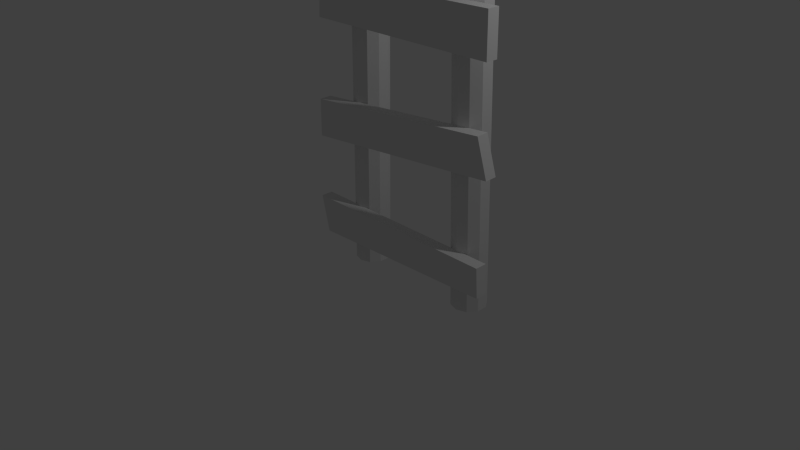 # Source: ladder.blend  (saved by Blender 2.75.0; exported with 4.5.12 LTS)
import bpy
from mathutils import Matrix  # noqa: F401  (used for matrix-valued properties, if any)

bpy.ops.wm.read_factory_settings(use_empty=True)
scene = bpy.context.scene
scene.name = 'Scene'

# ---- collections
col_collection_1 = bpy.data.collections.new('Collection 1'); scene.collection.children.link(col_collection_1)

# ---- world
world_world = bpy.data.worlds.new('World'); scene.world = world_world
world_world.color = (0.05088, 0.05088, 0.05088)
world_world.use_sun_shadow = False
world_world.sun_shadow_jitter_overblur = 0.0
world_world.cycles.sampling_method = 'MANUAL'
world_world.cycles.sample_map_resolution = 256

# ---- cameras
cam_camera = bpy.data.cameras.new('Camera')
cam_camera.clip_end = 100.0
cam_camera.lens = 35.0
cam_camera.sensor_width = 32.0
cam_camera.sensor_height = 18.0
cam_camera.ortho_scale = 7.314
cam_camera.dof.focus_distance = 0.0
cam_camera.dof.aperture_fstop = 128.0

# ---- lights
light_lamp = bpy.data.lights.new('Lamp', 'POINT')
light_lamp.transmission_factor = 0.0
light_lamp.cutoff_distance = 30.0
light_lamp.energy = 100.0
light_lamp.shadow_buffer_clip_start = 1.001
light_lamp.shadow_soft_size = 0.1
light_lamp.shadow_maximum_resolution = 0.006
light_lamp.use_absolute_resolution = True
light_lamp.cycles.use_multiple_importance_sampling = False

# ---- meshes
me_cube_001 = bpy.data.meshes.new('Cube.001')
me_cube_001.from_pydata([(0.0, 0.5139, 0.0), (-0.3021, 0.4158, 0.0), (-0.4888, 0.1588, 0.0), (-0.4888, -0.1588, 0.0), (-0.3021, -0.4158, 0.0), (4.493e-08, -0.5139, 0.0), (0.3021, -0.4158, 0.0), (0.4888, -0.1588, 0.0), (0.4888, 0.1588, 0.0), (0.3021, 0.4158, 0.0), (0.4365, 0.5139, 20.78), (0.1344, 0.4158, 20.78), (-0.05225, 0.1588, 20.78), (-0.05225, -0.1588, 20.78), (0.1344, -0.4158, 20.78), (0.4365, -0.5139, 20.78), (0.7386, -0.4158, 20.78), (0.9253, -0.1588, 20.78), (0.9253, 0.1588, 20.78), (0.7386, 0.4158, 20.78), (3.943, 0.4158, 20.87), (4.13, 0.1588, 20.87), (4.13, -0.1588, 20.87), (3.943, -0.4158, 20.87), (3.641, -0.5139, 20.87), (3.339, -0.4158, 20.87), (3.152, -0.1588, 20.87), (3.152, 0.1588, 20.87), (3.339, 0.4158, 20.87), (3.641, 0.5139, 20.87), (4.242, 0.4158, 0.0), (4.429, 0.1588, 0.0), (4.429, -0.1588, 0.0), (4.242, -0.4158, 0.0), (3.94, -0.5139, 0.0), (3.638, -0.4158, 0.0), (3.451, -0.1588, 0.0), (3.451, 0.1588, 0.0), (3.638, 0.4158, 0.0), (3.94, 0.5139, 0.0), (-0.9468, -0.5404, 20.04), (5.057, -0.4335, 18.27), (-0.9199, -0.4335, 16.96), (5.03, -0.5404, 21.48), (-1.036, -0.4803, 14.99), (-1.08, -0.4803, 13.87), (4.941, -0.4803, 13.69), (5.192, -0.4803, 14.79), (-1.087, -0.4502, 0.7075), (4.934, -0.4502, 0.8853), (-1.338, -0.4502, 1.805), (4.89, -0.4502, 1.763), (-1.338, -0.8085, 1.805), (-1.087, -0.8085, 0.7075), (4.934, -0.8085, 0.8853), (4.89, -0.8085, 1.763), (4.757, -0.4124, 5.308), (-1.104, -0.5117, 4.904), (5.049, -0.3873, 4.221), (-1.166, -0.4896, 3.782), (5.055, -0.7455, 4.215), (4.763, -0.7706, 5.301), (-1.098, -0.8699, 4.897), (-1.16, -0.8478, 3.776), (-0.9854, -0.4932, 7.226), (5.038, -0.4932, 7.171), (5.192, -0.8386, 14.79), (5.037, -0.4932, 8.382), (-1.003, -0.7711, 8.332), (-0.9854, -0.8515, 7.226), (5.038, -0.8515, 7.171), (5.037, -0.8515, 8.382), (-1.171, -0.7918, 18.06), (-0.9199, -0.7918, 16.96), (-1.08, -0.8386, 13.87), (5.074, -0.5404, 20.22), (-0.8979, -0.5404, 21.14), (-1.036, -0.8386, 14.99), (-0.8979, -0.8987, 21.14), (-0.9468, -0.8987, 20.04), (5.074, -0.8987, 20.22), (5.03, -0.8987, 21.48), (-1.003, -0.4128, 8.332), (4.941, -0.8386, 13.69), (-1.134, -0.4803, 10.51), (4.889, -0.4803, 10.47), (-0.5333, -0.4803, 11.61), (4.884, -0.4803, 11.52), (-0.5333, -0.8386, 11.61), (-1.134, -0.8386, 10.51), (4.889, -0.8386, 10.47), (4.884, -0.8386, 11.52), (5.101, -0.4335, 17.14), (-1.171, -0.4335, 18.06), (5.101, -0.7918, 17.14), (5.057, -0.7918, 18.27)], [], [(7, 17, 16, 6), (4, 14, 13, 3), (1, 11, 10, 0), (8, 18, 17, 7), (5, 15, 14, 4), (2, 12, 11, 1), (9, 19, 18, 8), (6, 16, 15, 5), (3, 13, 12, 2), (0, 10, 19, 9), (38, 28, 29, 39), (37, 27, 28, 38), (39, 29, 20, 30), (35, 25, 26, 36), (34, 24, 25, 35), (33, 23, 24, 34), (32, 22, 23, 33), (31, 21, 22, 32), (30, 20, 21, 31), (36, 26, 27, 37), (11, 12, 13, 14, 15, 16, 17, 18, 19, 10), (20, 29, 28, 27, 26, 25, 24, 23, 22, 21), (42, 92, 94, 73), (41, 93, 72, 95), (93, 42, 73, 72), (92, 41, 95, 94), (48, 50, 51, 49), (53, 54, 55, 52), (49, 51, 55, 54), (50, 48, 53, 52), (51, 50, 52, 55), (48, 49, 54, 53), (56, 58, 59, 57), (61, 62, 63, 60), (57, 59, 63, 62), (58, 56, 61, 60), (59, 58, 60, 63), (56, 57, 62, 61), (42, 93, 41, 92), (69, 70, 71, 68), (65, 67, 71, 70), (73, 94, 95, 72), (83, 74, 45, 46), (64, 65, 70, 69), (77, 66, 47, 44), (79, 80, 81, 78), (66, 83, 46, 47), (74, 77, 44, 45), (83, 66, 77, 74), (46, 45, 44, 47), (84, 86, 87, 85), (89, 90, 91, 88), (85, 87, 91, 90), (86, 84, 89, 88), (87, 86, 88, 91), (84, 85, 90, 89), (40, 76, 43, 75), (75, 43, 81, 80), (76, 40, 79, 78), (43, 76, 78, 81), (40, 75, 80, 79), (64, 82, 67, 65), (82, 64, 69, 68), (67, 82, 68, 71), (39, 30, 31, 32, 33, 34, 35, 36, 37, 38), (1, 0, 9, 8, 7, 6, 5, 4, 3, 2)])
me_cube_001.use_remesh_preserve_volume = False
me_cube_001.use_remesh_preserve_attributes = False
me_cube_001.use_mirror_vertex_groups = False
me_cube_001.update()

# ---- objects
ob_cube = bpy.data.objects.new('Cube', me_cube_001)
ob_lamp = bpy.data.objects.new('Lamp', light_lamp)
ob_camera = bpy.data.objects.new('Camera', cam_camera)

# ---- transforms, parenting, visibility, modifiers, constraints
ob_cube.location = (0.0, 0.0, 0.0)
ob_cube.scale = (0.4206, 0.4206, 0.4206)
ob_cube.lineart.crease_threshold = 0.0
ob_lamp.location = (4.076, 1.005, 5.904)
ob_lamp.rotation_euler = (0.6503, 0.05522, 1.866)
ob_lamp.lock_rotations_4d = False
ob_lamp.empty_display_type = 'ARROWS'
ob_lamp.color = (0.0, 0.0, 0.0, 0.0)
ob_lamp.lineart.crease_threshold = 0.0
ob_camera.location = (7.481, -6.508, 5.344)
ob_camera.rotation_euler = (1.109, 0.01082, 0.8149)
ob_camera.lock_rotations_4d = False
ob_camera.empty_display_type = 'ARROWS'
ob_camera.color = (0.0, 0.0, 0.0, 0.0)
ob_camera.display_type = 'WIRE'
ob_camera.lineart.crease_threshold = 0.0

# ---- collection membership
col_collection_1.objects.link(ob_cube)
col_collection_1.objects.link(ob_lamp)
col_collection_1.objects.link(ob_camera)

# ---- scene / render settings (as saved in the file)
scene.camera = ob_camera
scene.frame_start = 1; scene.frame_end = 250; scene.frame_set(1)
scene.render.engine = 'BLENDER_EEVEE_NEXT'
scene.render.resolution_percentage = 50
scene.render.dither_intensity = 0.0
scene.cycles.use_denoising = False
scene.cycles.samples = 10
scene.cycles.sampling_pattern = 'TABULATED_SOBOL'
scene.cycles.light_sampling_threshold = 0.0
scene.cycles.use_adaptive_sampling = False
scene.cycles.use_light_tree = False
scene.cycles.blur_glossy = 0.0
scene.cycles.pixel_filter_type = 'GAUSSIAN'
scene.cycles.sample_clamp_indirect = 0.0
scene.view_settings.view_transform = 'Standard'
bpy.context.view_layer.update()
